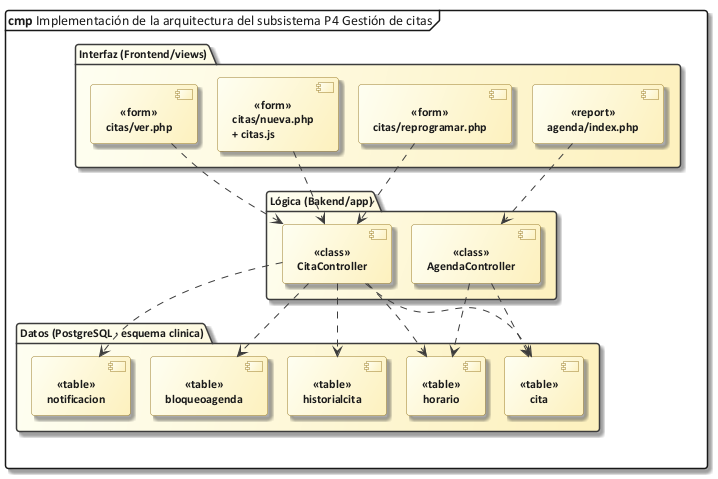

The diagram above was rendered by PlantUML. Its source (embedded in the PNG):
@startuml 62_impl_p4
!include C:/Users/Sergio Estaca Paco/Desktop/HeadSalud/Docs/diagramas/estilo_ea.iuml
mainframe **cmp** Implementación de la arquitectura del subsistema P4 Gestión de citas
skinparam nodesep 20
skinparam ranksep 55
package "Interfaz (Frontend/views)" {
  component "citas/nueva.php\n+ citas.js" as v0 <<form>>
  component "citas/reprogramar.php" as v1 <<form>>
  component "citas/ver.php" as v2 <<form>>
  component "agenda/index.php" as v3 <<report>>
}
package "Lógica (Bakend/app)" {
  component "CitaController" as c_CitaController <<class>>
  component "AgendaController" as c_AgendaController <<class>>
}
package "Datos (PostgreSQL · esquema clinica)" {
  component "cita" as t_cita <<table>>
  component "horario" as t_horario <<table>>
  component "bloqueoagenda" as t_bloqueoagenda <<table>>
  component "historialcita" as t_historialcita <<table>>
  component "notificacion" as t_notificacion <<table>>
}
v0 ..> c_CitaController
c_CitaController ..> t_cita
c_CitaController ..> t_horario
c_CitaController ..> t_bloqueoagenda
v1 ..> c_CitaController
c_CitaController ..> t_historialcita
v2 ..> c_CitaController
c_CitaController ..> t_notificacion
v3 ..> c_AgendaController
c_AgendaController ..> t_cita
c_AgendaController ..> t_horario
@enduml